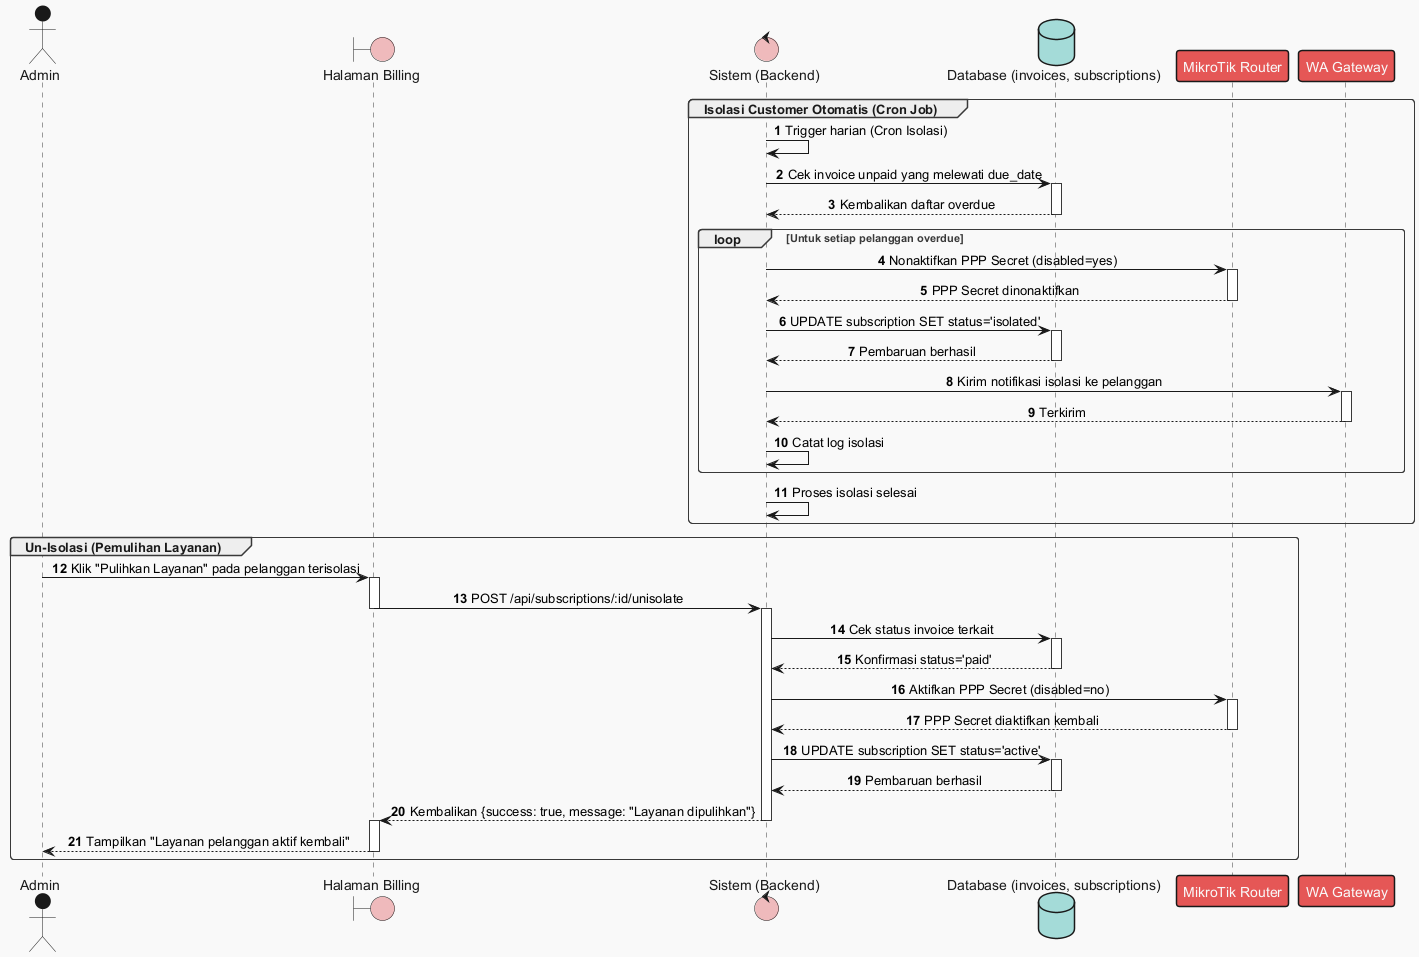

The diagram above was rendered by PlantUML. Its source (embedded in the PNG):
@startuml
!theme mars
autonumber
skinparam sequenceMessageAlign center

' Definisi Partisipan
actor "Admin" as User
boundary "Halaman Billing" as UI
control "Sistem (Backend)" as System
database "Database (invoices, subscriptions)" as DB
participant "MikroTik Router" as MT
participant "WA Gateway" as WA

' ================= FLOW 4: ISOLASI (JATUH TEMPO) =================
group Isolasi Customer Otomatis (Cron Job)
    System -> System : Trigger harian (Cron Isolasi)

    System -> DB : Cek invoice unpaid yang melewati due_date
    activate DB
    DB --> System : Kembalikan daftar overdue
    deactivate DB

    loop Untuk setiap pelanggan overdue
        System -> MT : Nonaktifkan PPP Secret (disabled=yes)
        activate MT
        MT --> System : PPP Secret dinonaktifkan
        deactivate MT

        System -> DB : UPDATE subscription SET status='isolated'
        activate DB
        DB --> System : Pembaruan berhasil
        deactivate DB

        System -> WA : Kirim notifikasi isolasi ke pelanggan
        activate WA
        WA --> System : Terkirim
        deactivate WA

        System -> System : Catat log isolasi
    end

    System -> System : Proses isolasi selesai
end

' ================= FLOW 5: UN-ISOLASI (PEMBAYARAN LUNAS) =================
group Un-Isolasi (Pemulihan Layanan)
    User -> UI : Klik "Pulihkan Layanan" pada pelanggan terisolasi
    activate UI
    UI -> System : POST /api/subscriptions/:id/unisolate
    deactivate UI
    activate System

    System -> DB : Cek status invoice terkait
    activate DB
    DB --> System : Konfirmasi status='paid'
    deactivate DB

    System -> MT : Aktifkan PPP Secret (disabled=no)
    activate MT
    MT --> System : PPP Secret diaktifkan kembali
    deactivate MT

    System -> DB : UPDATE subscription SET status='active'
    activate DB
    DB --> System : Pembaruan berhasil
    deactivate DB

    System --> UI : Kembalikan {success: true, message: "Layanan dipulihkan"}
    deactivate System
    activate UI
    UI --> User : Tampilkan "Layanan pelanggan aktif kembali"
    deactivate UI
end

@enduml